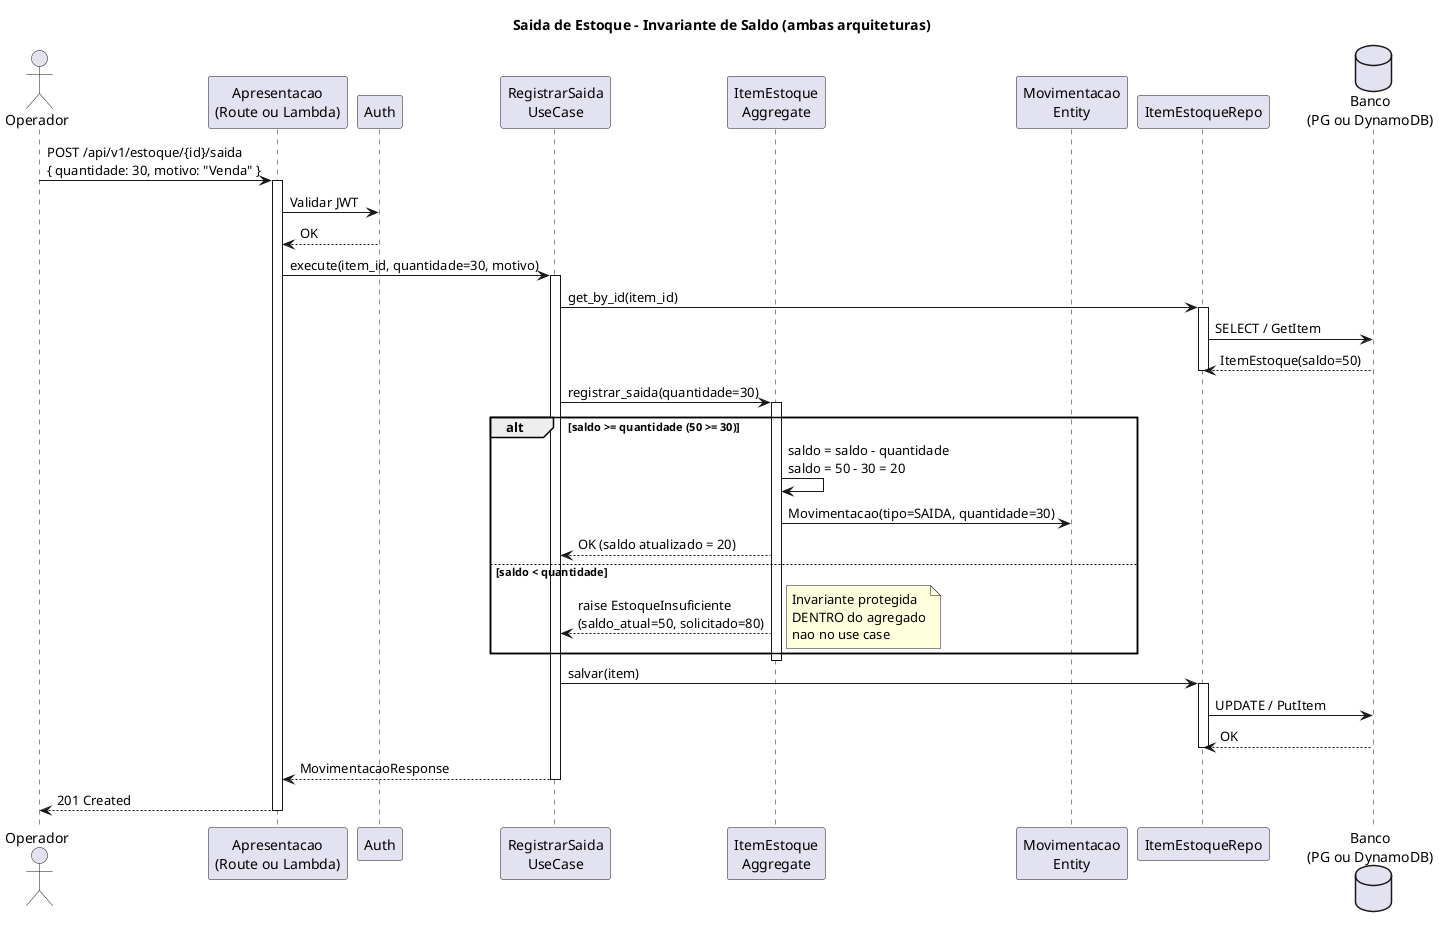

The diagram above was rendered by PlantUML. Its source (embedded in the PNG):
@startuml sequence-stock-exit
title Saida de Estoque - Invariante de Saldo (ambas arquiteturas)

actor Operador
participant "Apresentacao\n(Route ou Lambda)" as handler
participant "Auth" as auth
participant "RegistrarSaida\nUseCase" as uc
participant "ItemEstoque\nAggregate" as item
participant "Movimentacao\nEntity" as mov
participant "ItemEstoqueRepo" as repo
database "Banco\n(PG ou DynamoDB)" as db

Operador -> handler: POST /api/v1/estoque/{id}/saida\n{ quantidade: 30, motivo: "Venda" }
activate handler

handler -> auth: Validar JWT
auth --> handler: OK

handler -> uc: execute(item_id, quantidade=30, motivo)
activate uc

uc -> repo: get_by_id(item_id)
activate repo
repo -> db: SELECT / GetItem
db --> repo: ItemEstoque(saldo=50)
deactivate repo

uc -> item: registrar_saida(quantidade=30)
activate item

alt saldo >= quantidade (50 >= 30)
    item -> item: saldo = saldo - quantidade\nsaldo = 50 - 30 = 20
    item -> mov: Movimentacao(tipo=SAIDA, quantidade=30)
    item --> uc: OK (saldo atualizado = 20)
else saldo < quantidade
    item --> uc: raise EstoqueInsuficiente\n(saldo_atual=50, solicitado=80)
    note right: Invariante protegida\nDENTRO do agregado\nnao no use case
end

deactivate item

uc -> repo: salvar(item)
activate repo
repo -> db: UPDATE / PutItem
db --> repo: OK
deactivate repo

uc --> handler: MovimentacaoResponse
deactivate uc

handler --> Operador: 201 Created
deactivate handler

@enduml